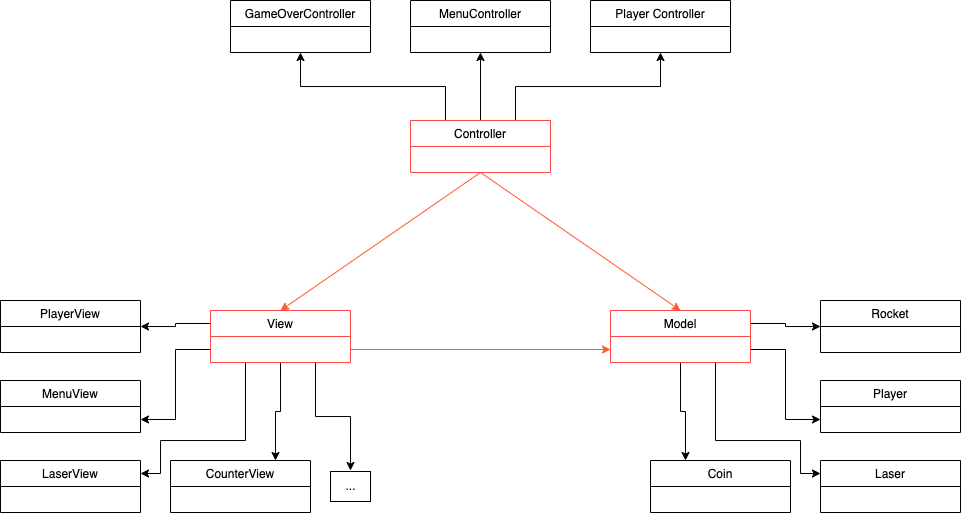

The diagram above was exported from draw.io. Its source (the exported page's mxGraphModel, read from the mxfile embedded in the PNG):
<mxGraphModel dx="1129" dy="729" grid="1" gridSize="10" guides="1" tooltips="1" connect="1" arrows="1" fold="1" page="1" pageScale="1" pageWidth="1169" pageHeight="827" math="0" shadow="0">
  <root>
    <mxCell id="0" />
    <mxCell id="1" parent="0" />
    <mxCell id="_0QMtsxluC7Ne90NRABu-12" style="edgeStyle=orthogonalEdgeStyle;rounded=0;orthogonalLoop=1;jettySize=auto;html=1;exitX=0.25;exitY=0;exitDx=0;exitDy=0;entryX=0.5;entryY=1;entryDx=0;entryDy=0;" edge="1" parent="1" source="_0QMtsxluC7Ne90NRABu-1" target="_0QMtsxluC7Ne90NRABu-5">
      <mxGeometry relative="1" as="geometry" />
    </mxCell>
    <mxCell id="_0QMtsxluC7Ne90NRABu-13" style="edgeStyle=orthogonalEdgeStyle;rounded=0;orthogonalLoop=1;jettySize=auto;html=1;exitX=0.5;exitY=0;exitDx=0;exitDy=0;entryX=0.5;entryY=1;entryDx=0;entryDy=0;" edge="1" parent="1" source="_0QMtsxluC7Ne90NRABu-1" target="_0QMtsxluC7Ne90NRABu-9">
      <mxGeometry relative="1" as="geometry" />
    </mxCell>
    <mxCell id="_0QMtsxluC7Ne90NRABu-14" style="edgeStyle=orthogonalEdgeStyle;rounded=0;orthogonalLoop=1;jettySize=auto;html=1;exitX=0.75;exitY=0;exitDx=0;exitDy=0;entryX=0.5;entryY=1;entryDx=0;entryDy=0;" edge="1" parent="1" source="_0QMtsxluC7Ne90NRABu-1" target="_0QMtsxluC7Ne90NRABu-10">
      <mxGeometry relative="1" as="geometry" />
    </mxCell>
    <mxCell id="_0QMtsxluC7Ne90NRABu-51" style="rounded=0;orthogonalLoop=1;jettySize=auto;html=1;exitX=0.5;exitY=1;exitDx=0;exitDy=0;entryX=0.5;entryY=0;entryDx=0;entryDy=0;strokeColor=#FF5A30;" edge="1" parent="1" source="_0QMtsxluC7Ne90NRABu-1" target="_0QMtsxluC7Ne90NRABu-15">
      <mxGeometry relative="1" as="geometry" />
    </mxCell>
    <mxCell id="_0QMtsxluC7Ne90NRABu-52" style="edgeStyle=none;rounded=0;orthogonalLoop=1;jettySize=auto;html=1;exitX=0.5;exitY=1;exitDx=0;exitDy=0;entryX=0.5;entryY=0;entryDx=0;entryDy=0;strokeColor=#FF5A30;" edge="1" parent="1" source="_0QMtsxluC7Ne90NRABu-1" target="_0QMtsxluC7Ne90NRABu-19">
      <mxGeometry relative="1" as="geometry" />
    </mxCell>
    <mxCell id="_0QMtsxluC7Ne90NRABu-1" value="Controller" style="swimlane;fontStyle=0;childLayout=stackLayout;horizontal=1;startSize=26;fillColor=none;horizontalStack=0;resizeParent=1;resizeParentMax=0;resizeLast=0;collapsible=1;marginBottom=0;strokeColor=#FF4747;" vertex="1" parent="1">
      <mxGeometry x="490" y="200" width="140" height="52" as="geometry" />
    </mxCell>
    <mxCell id="_0QMtsxluC7Ne90NRABu-5" value="GameOverController" style="swimlane;fontStyle=0;childLayout=stackLayout;horizontal=1;startSize=26;fillColor=none;horizontalStack=0;resizeParent=1;resizeParentMax=0;resizeLast=0;collapsible=1;marginBottom=0;" vertex="1" parent="1">
      <mxGeometry x="310" y="80" width="140" height="52" as="geometry" />
    </mxCell>
    <mxCell id="_0QMtsxluC7Ne90NRABu-9" value="MenuController" style="swimlane;fontStyle=0;childLayout=stackLayout;horizontal=1;startSize=26;fillColor=none;horizontalStack=0;resizeParent=1;resizeParentMax=0;resizeLast=0;collapsible=1;marginBottom=0;" vertex="1" parent="1">
      <mxGeometry x="490" y="80" width="140" height="52" as="geometry" />
    </mxCell>
    <mxCell id="_0QMtsxluC7Ne90NRABu-10" value="Player Controller" style="swimlane;fontStyle=0;childLayout=stackLayout;horizontal=1;startSize=26;fillColor=none;horizontalStack=0;resizeParent=1;resizeParentMax=0;resizeLast=0;collapsible=1;marginBottom=0;" vertex="1" parent="1">
      <mxGeometry x="670" y="80" width="140" height="52" as="geometry" />
    </mxCell>
    <mxCell id="_0QMtsxluC7Ne90NRABu-29" style="edgeStyle=orthogonalEdgeStyle;rounded=0;orthogonalLoop=1;jettySize=auto;html=1;exitX=0.5;exitY=1;exitDx=0;exitDy=0;entryX=0.75;entryY=0;entryDx=0;entryDy=0;" edge="1" parent="1" source="_0QMtsxluC7Ne90NRABu-15" target="_0QMtsxluC7Ne90NRABu-28">
      <mxGeometry relative="1" as="geometry" />
    </mxCell>
    <mxCell id="_0QMtsxluC7Ne90NRABu-30" style="edgeStyle=orthogonalEdgeStyle;rounded=0;orthogonalLoop=1;jettySize=auto;html=1;exitX=0.25;exitY=1;exitDx=0;exitDy=0;entryX=1;entryY=0.25;entryDx=0;entryDy=0;" edge="1" parent="1" source="_0QMtsxluC7Ne90NRABu-15" target="_0QMtsxluC7Ne90NRABu-26">
      <mxGeometry relative="1" as="geometry">
        <Array as="points">
          <mxPoint x="325" y="520" />
          <mxPoint x="240" y="520" />
          <mxPoint x="240" y="553" />
        </Array>
      </mxGeometry>
    </mxCell>
    <mxCell id="_0QMtsxluC7Ne90NRABu-31" style="edgeStyle=orthogonalEdgeStyle;rounded=0;orthogonalLoop=1;jettySize=auto;html=1;exitX=0;exitY=0.75;exitDx=0;exitDy=0;entryX=1;entryY=0.75;entryDx=0;entryDy=0;" edge="1" parent="1" source="_0QMtsxluC7Ne90NRABu-15" target="_0QMtsxluC7Ne90NRABu-25">
      <mxGeometry relative="1" as="geometry" />
    </mxCell>
    <mxCell id="_0QMtsxluC7Ne90NRABu-32" style="edgeStyle=orthogonalEdgeStyle;rounded=0;orthogonalLoop=1;jettySize=auto;html=1;exitX=0;exitY=0.25;exitDx=0;exitDy=0;entryX=1;entryY=0.5;entryDx=0;entryDy=0;" edge="1" parent="1" source="_0QMtsxluC7Ne90NRABu-15" target="_0QMtsxluC7Ne90NRABu-24">
      <mxGeometry relative="1" as="geometry" />
    </mxCell>
    <mxCell id="_0QMtsxluC7Ne90NRABu-34" style="edgeStyle=orthogonalEdgeStyle;rounded=0;orthogonalLoop=1;jettySize=auto;html=1;exitX=0.75;exitY=1;exitDx=0;exitDy=0;" edge="1" parent="1" source="_0QMtsxluC7Ne90NRABu-15">
      <mxGeometry relative="1" as="geometry">
        <mxPoint x="430" y="550" as="targetPoint" />
      </mxGeometry>
    </mxCell>
    <mxCell id="_0QMtsxluC7Ne90NRABu-53" style="edgeStyle=none;rounded=0;orthogonalLoop=1;jettySize=auto;html=1;exitX=1;exitY=0.75;exitDx=0;exitDy=0;entryX=0;entryY=0.75;entryDx=0;entryDy=0;strokeColor=#FF5A30;" edge="1" parent="1" source="_0QMtsxluC7Ne90NRABu-15" target="_0QMtsxluC7Ne90NRABu-19">
      <mxGeometry relative="1" as="geometry" />
    </mxCell>
    <mxCell id="_0QMtsxluC7Ne90NRABu-15" value="View" style="swimlane;fontStyle=0;childLayout=stackLayout;horizontal=1;startSize=26;fillColor=none;horizontalStack=0;resizeParent=1;resizeParentMax=0;resizeLast=0;collapsible=1;marginBottom=0;strokeColor=#FF4747;" vertex="1" parent="1">
      <mxGeometry x="290" y="390" width="140" height="52" as="geometry" />
    </mxCell>
    <mxCell id="_0QMtsxluC7Ne90NRABu-45" style="edgeStyle=orthogonalEdgeStyle;rounded=0;orthogonalLoop=1;jettySize=auto;html=1;exitX=0.5;exitY=1;exitDx=0;exitDy=0;entryX=0.25;entryY=0;entryDx=0;entryDy=0;" edge="1" parent="1" source="_0QMtsxluC7Ne90NRABu-19" target="_0QMtsxluC7Ne90NRABu-37">
      <mxGeometry relative="1" as="geometry" />
    </mxCell>
    <mxCell id="_0QMtsxluC7Ne90NRABu-46" style="edgeStyle=orthogonalEdgeStyle;rounded=0;orthogonalLoop=1;jettySize=auto;html=1;exitX=0.75;exitY=1;exitDx=0;exitDy=0;entryX=0;entryY=0.25;entryDx=0;entryDy=0;" edge="1" parent="1" source="_0QMtsxluC7Ne90NRABu-19" target="_0QMtsxluC7Ne90NRABu-41">
      <mxGeometry relative="1" as="geometry">
        <Array as="points">
          <mxPoint x="795" y="520" />
          <mxPoint x="880" y="520" />
          <mxPoint x="880" y="553" />
        </Array>
      </mxGeometry>
    </mxCell>
    <mxCell id="_0QMtsxluC7Ne90NRABu-47" style="edgeStyle=orthogonalEdgeStyle;rounded=0;orthogonalLoop=1;jettySize=auto;html=1;exitX=1;exitY=0.75;exitDx=0;exitDy=0;entryX=0;entryY=0.75;entryDx=0;entryDy=0;" edge="1" parent="1" source="_0QMtsxluC7Ne90NRABu-19" target="_0QMtsxluC7Ne90NRABu-42">
      <mxGeometry relative="1" as="geometry" />
    </mxCell>
    <mxCell id="_0QMtsxluC7Ne90NRABu-48" style="edgeStyle=orthogonalEdgeStyle;rounded=0;orthogonalLoop=1;jettySize=auto;html=1;exitX=1;exitY=0.25;exitDx=0;exitDy=0;entryX=0;entryY=0.5;entryDx=0;entryDy=0;" edge="1" parent="1" source="_0QMtsxluC7Ne90NRABu-19" target="_0QMtsxluC7Ne90NRABu-43">
      <mxGeometry relative="1" as="geometry" />
    </mxCell>
    <mxCell id="_0QMtsxluC7Ne90NRABu-19" value="Model" style="swimlane;fontStyle=0;childLayout=stackLayout;horizontal=1;startSize=26;fillColor=none;horizontalStack=0;resizeParent=1;resizeParentMax=0;resizeLast=0;collapsible=1;marginBottom=0;strokeColor=#FF4747;" vertex="1" parent="1">
      <mxGeometry x="690" y="390" width="140" height="52" as="geometry" />
    </mxCell>
    <mxCell id="_0QMtsxluC7Ne90NRABu-24" value="PlayerView" style="swimlane;fontStyle=0;childLayout=stackLayout;horizontal=1;startSize=26;fillColor=none;horizontalStack=0;resizeParent=1;resizeParentMax=0;resizeLast=0;collapsible=1;marginBottom=0;" vertex="1" parent="1">
      <mxGeometry x="80" y="380" width="140" height="52" as="geometry" />
    </mxCell>
    <mxCell id="_0QMtsxluC7Ne90NRABu-25" value="MenuView" style="swimlane;fontStyle=0;childLayout=stackLayout;horizontal=1;startSize=26;fillColor=none;horizontalStack=0;resizeParent=1;resizeParentMax=0;resizeLast=0;collapsible=1;marginBottom=0;" vertex="1" parent="1">
      <mxGeometry x="80" y="460" width="140" height="52" as="geometry" />
    </mxCell>
    <mxCell id="_0QMtsxluC7Ne90NRABu-26" value="LaserView" style="swimlane;fontStyle=0;childLayout=stackLayout;horizontal=1;startSize=26;fillColor=none;horizontalStack=0;resizeParent=1;resizeParentMax=0;resizeLast=0;collapsible=1;marginBottom=0;" vertex="1" parent="1">
      <mxGeometry x="80" y="540" width="140" height="52" as="geometry" />
    </mxCell>
    <mxCell id="_0QMtsxluC7Ne90NRABu-28" value="CounterView" style="swimlane;fontStyle=0;childLayout=stackLayout;horizontal=1;startSize=26;fillColor=none;horizontalStack=0;resizeParent=1;resizeParentMax=0;resizeLast=0;collapsible=1;marginBottom=0;" vertex="1" parent="1">
      <mxGeometry x="250" y="540" width="140" height="52" as="geometry" />
    </mxCell>
    <mxCell id="_0QMtsxluC7Ne90NRABu-36" value="..." style="html=1;" vertex="1" parent="1">
      <mxGeometry x="410" y="551" width="40" height="30" as="geometry" />
    </mxCell>
    <mxCell id="_0QMtsxluC7Ne90NRABu-37" value="Coin" style="swimlane;fontStyle=0;childLayout=stackLayout;horizontal=1;startSize=26;fillColor=none;horizontalStack=0;resizeParent=1;resizeParentMax=0;resizeLast=0;collapsible=1;marginBottom=0;" vertex="1" parent="1">
      <mxGeometry x="730" y="540" width="140" height="52" as="geometry" />
    </mxCell>
    <mxCell id="_0QMtsxluC7Ne90NRABu-41" value="Laser" style="swimlane;fontStyle=0;childLayout=stackLayout;horizontal=1;startSize=26;fillColor=none;horizontalStack=0;resizeParent=1;resizeParentMax=0;resizeLast=0;collapsible=1;marginBottom=0;" vertex="1" parent="1">
      <mxGeometry x="900" y="540" width="140" height="52" as="geometry" />
    </mxCell>
    <mxCell id="_0QMtsxluC7Ne90NRABu-42" value="Player" style="swimlane;fontStyle=0;childLayout=stackLayout;horizontal=1;startSize=26;fillColor=none;horizontalStack=0;resizeParent=1;resizeParentMax=0;resizeLast=0;collapsible=1;marginBottom=0;" vertex="1" parent="1">
      <mxGeometry x="900" y="460" width="140" height="52" as="geometry" />
    </mxCell>
    <mxCell id="_0QMtsxluC7Ne90NRABu-43" value="Rocket" style="swimlane;fontStyle=0;childLayout=stackLayout;horizontal=1;startSize=26;fillColor=none;horizontalStack=0;resizeParent=1;resizeParentMax=0;resizeLast=0;collapsible=1;marginBottom=0;" vertex="1" parent="1">
      <mxGeometry x="900" y="380" width="140" height="52" as="geometry" />
    </mxCell>
  </root>
</mxGraphModel>